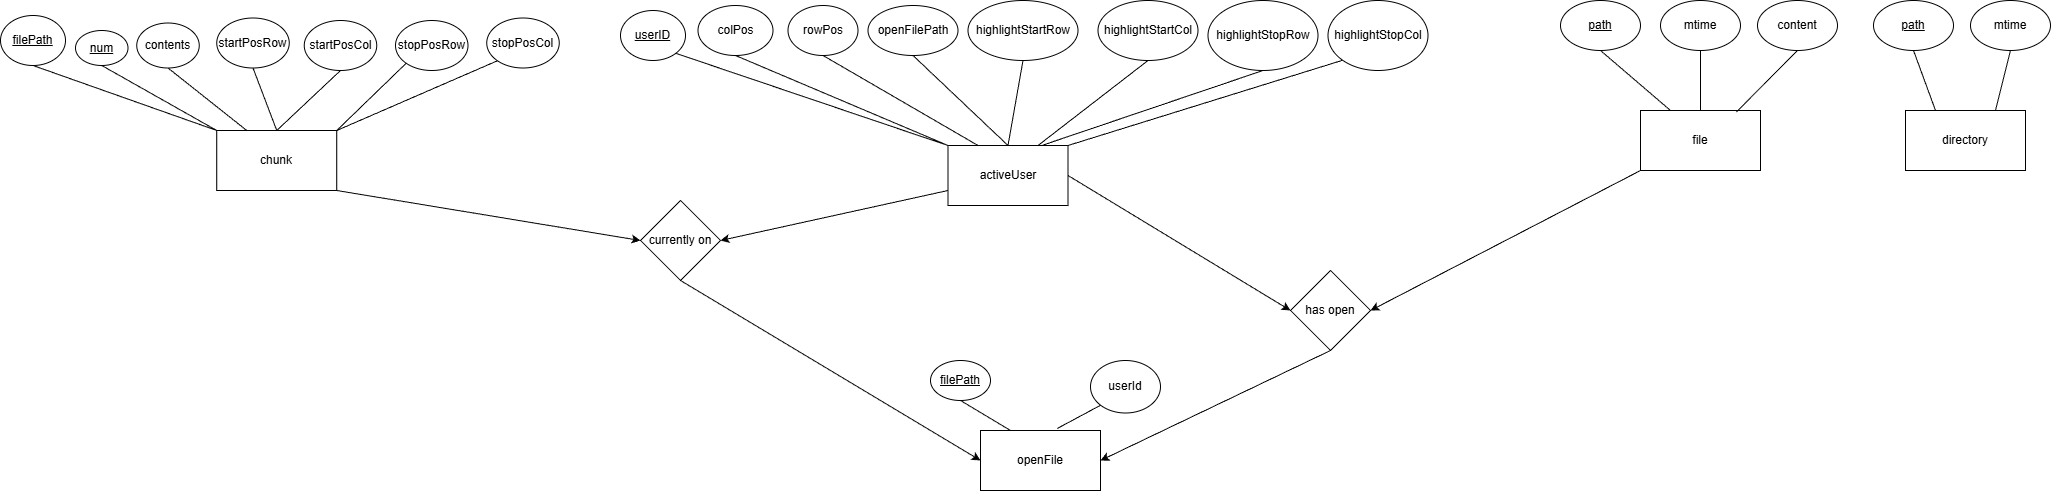

The diagram above was exported from draw.io. Its source (the exported page's mxGraphModel, read from the mxfile embedded in the PNG):
<mxGraphModel dx="942" dy="673" grid="0" gridSize="10" guides="1" tooltips="1" connect="1" arrows="1" fold="1" page="0" pageScale="1" pageWidth="850" pageHeight="1100" math="0" shadow="0">
  <root>
    <mxCell id="0" />
    <mxCell id="1" parent="0" />
    <mxCell id="xegBol7QW9YajfpNy3X4-1" style="edgeStyle=none;rounded=0;orthogonalLoop=1;jettySize=auto;html=1;exitX=0.5;exitY=1;exitDx=0;exitDy=0;entryX=0.25;entryY=0;entryDx=0;entryDy=0;endArrow=none;endFill=0;" parent="1" source="xegBol7QW9YajfpNy3X4-2" target="xegBol7QW9YajfpNy3X4-6" edge="1">
      <mxGeometry relative="1" as="geometry" />
    </mxCell>
    <mxCell id="xegBol7QW9YajfpNy3X4-2" value="&lt;span&gt;path&lt;/span&gt;" style="ellipse;whiteSpace=wrap;html=1;fontStyle=4" parent="1" vertex="1">
      <mxGeometry x="1757" y="168" width="80" height="50" as="geometry" />
    </mxCell>
    <mxCell id="xegBol7QW9YajfpNy3X4-5" style="edgeStyle=none;rounded=0;orthogonalLoop=1;jettySize=auto;html=1;exitX=0;exitY=1;exitDx=0;exitDy=0;entryX=1;entryY=0.5;entryDx=0;entryDy=0;" parent="1" source="xegBol7QW9YajfpNy3X4-6" target="xegBol7QW9YajfpNy3X4-48" edge="1">
      <mxGeometry relative="1" as="geometry" />
    </mxCell>
    <mxCell id="xegBol7QW9YajfpNy3X4-6" value="file" style="rounded=0;whiteSpace=wrap;html=1;" parent="1" vertex="1">
      <mxGeometry x="1837" y="278" width="120" height="60" as="geometry" />
    </mxCell>
    <mxCell id="xegBol7QW9YajfpNy3X4-7" value="openFile" style="rounded=0;whiteSpace=wrap;html=1;" parent="1" vertex="1">
      <mxGeometry x="1177" y="598" width="120" height="60" as="geometry" />
    </mxCell>
    <mxCell id="xegBol7QW9YajfpNy3X4-8" style="edgeStyle=none;rounded=0;orthogonalLoop=1;jettySize=auto;html=1;exitX=1;exitY=0.5;exitDx=0;exitDy=0;entryX=0;entryY=0.5;entryDx=0;entryDy=0;" parent="1" source="xegBol7QW9YajfpNy3X4-10" target="xegBol7QW9YajfpNy3X4-48" edge="1">
      <mxGeometry relative="1" as="geometry" />
    </mxCell>
    <mxCell id="xegBol7QW9YajfpNy3X4-9" style="edgeStyle=none;rounded=0;orthogonalLoop=1;jettySize=auto;html=1;exitX=0;exitY=0.75;exitDx=0;exitDy=0;entryX=1;entryY=0.5;entryDx=0;entryDy=0;" parent="1" source="xegBol7QW9YajfpNy3X4-10" target="xegBol7QW9YajfpNy3X4-50" edge="1">
      <mxGeometry relative="1" as="geometry" />
    </mxCell>
    <mxCell id="xegBol7QW9YajfpNy3X4-10" value="activeUser" style="rounded=0;whiteSpace=wrap;html=1;" parent="1" vertex="1">
      <mxGeometry x="1144.5" y="313" width="120" height="60" as="geometry" />
    </mxCell>
    <mxCell id="xegBol7QW9YajfpNy3X4-11" style="edgeStyle=none;rounded=0;orthogonalLoop=1;jettySize=auto;html=1;exitX=1;exitY=1;exitDx=0;exitDy=0;entryX=0;entryY=0.5;entryDx=0;entryDy=0;" parent="1" source="xegBol7QW9YajfpNy3X4-12" target="xegBol7QW9YajfpNy3X4-50" edge="1">
      <mxGeometry relative="1" as="geometry" />
    </mxCell>
    <mxCell id="xegBol7QW9YajfpNy3X4-12" value="chunk" style="rounded=0;whiteSpace=wrap;html=1;" parent="1" vertex="1">
      <mxGeometry x="413.25" y="298" width="120" height="60" as="geometry" />
    </mxCell>
    <mxCell id="xegBol7QW9YajfpNy3X4-13" style="rounded=0;orthogonalLoop=1;jettySize=auto;html=1;exitX=0.5;exitY=1;exitDx=0;exitDy=0;entryX=0.5;entryY=0;entryDx=0;entryDy=0;endArrow=none;endFill=0;" parent="1" source="xegBol7QW9YajfpNy3X4-14" target="xegBol7QW9YajfpNy3X4-10" edge="1">
      <mxGeometry relative="1" as="geometry" />
    </mxCell>
    <mxCell id="xegBol7QW9YajfpNy3X4-14" value="highlightStartRow" style="ellipse;whiteSpace=wrap;html=1;" parent="1" vertex="1">
      <mxGeometry x="1164.5" y="168" width="110" height="60" as="geometry" />
    </mxCell>
    <mxCell id="xegBol7QW9YajfpNy3X4-15" style="rounded=0;orthogonalLoop=1;jettySize=auto;html=1;exitX=0.5;exitY=1;exitDx=0;exitDy=0;entryX=0.75;entryY=0;entryDx=0;entryDy=0;endArrow=none;endFill=0;" parent="1" source="xegBol7QW9YajfpNy3X4-16" target="xegBol7QW9YajfpNy3X4-10" edge="1">
      <mxGeometry relative="1" as="geometry" />
    </mxCell>
    <mxCell id="xegBol7QW9YajfpNy3X4-16" value="highlightStartCol" style="ellipse;whiteSpace=wrap;html=1;" parent="1" vertex="1">
      <mxGeometry x="1294.5" y="168" width="100" height="60" as="geometry" />
    </mxCell>
    <mxCell id="xegBol7QW9YajfpNy3X4-17" style="rounded=0;orthogonalLoop=1;jettySize=auto;html=1;exitX=1;exitY=1;exitDx=0;exitDy=0;endArrow=none;endFill=0;entryX=0;entryY=0;entryDx=0;entryDy=0;" parent="1" source="xegBol7QW9YajfpNy3X4-18" target="xegBol7QW9YajfpNy3X4-10" edge="1">
      <mxGeometry relative="1" as="geometry">
        <mxPoint x="1138.25" y="313" as="targetPoint" />
      </mxGeometry>
    </mxCell>
    <mxCell id="xegBol7QW9YajfpNy3X4-18" value="&lt;u&gt;userID&lt;/u&gt;" style="ellipse;whiteSpace=wrap;html=1;" parent="1" vertex="1">
      <mxGeometry x="817" y="178" width="65" height="50" as="geometry" />
    </mxCell>
    <mxCell id="xegBol7QW9YajfpNy3X4-19" style="rounded=0;orthogonalLoop=1;jettySize=auto;html=1;exitX=0.5;exitY=1;exitDx=0;exitDy=0;entryX=0;entryY=0;entryDx=0;entryDy=0;endArrow=none;endFill=0;" parent="1" source="xegBol7QW9YajfpNy3X4-20" target="xegBol7QW9YajfpNy3X4-10" edge="1">
      <mxGeometry relative="1" as="geometry" />
    </mxCell>
    <mxCell id="xegBol7QW9YajfpNy3X4-20" value="colPos" style="ellipse;whiteSpace=wrap;html=1;" parent="1" vertex="1">
      <mxGeometry x="894.5" y="173" width="75" height="50" as="geometry" />
    </mxCell>
    <mxCell id="xegBol7QW9YajfpNy3X4-21" style="rounded=0;orthogonalLoop=1;jettySize=auto;html=1;exitX=0.5;exitY=1;exitDx=0;exitDy=0;entryX=0.25;entryY=0;entryDx=0;entryDy=0;endArrow=none;endFill=0;" parent="1" source="xegBol7QW9YajfpNy3X4-22" target="xegBol7QW9YajfpNy3X4-10" edge="1">
      <mxGeometry relative="1" as="geometry" />
    </mxCell>
    <mxCell id="xegBol7QW9YajfpNy3X4-22" value="rowPos" style="ellipse;whiteSpace=wrap;html=1;" parent="1" vertex="1">
      <mxGeometry x="984.5" y="173" width="70" height="50" as="geometry" />
    </mxCell>
    <mxCell id="xegBol7QW9YajfpNy3X4-23" style="rounded=0;orthogonalLoop=1;jettySize=auto;html=1;exitX=0.5;exitY=1;exitDx=0;exitDy=0;entryX=0.5;entryY=0;entryDx=0;entryDy=0;endArrow=none;endFill=0;" parent="1" source="xegBol7QW9YajfpNy3X4-24" target="xegBol7QW9YajfpNy3X4-10" edge="1">
      <mxGeometry relative="1" as="geometry" />
    </mxCell>
    <mxCell id="xegBol7QW9YajfpNy3X4-24" value="openFilePath" style="ellipse;whiteSpace=wrap;html=1;" parent="1" vertex="1">
      <mxGeometry x="1064.5" y="173" width="90" height="50" as="geometry" />
    </mxCell>
    <mxCell id="xegBol7QW9YajfpNy3X4-25" style="rounded=0;orthogonalLoop=1;jettySize=auto;html=1;exitX=0.5;exitY=1;exitDx=0;exitDy=0;endArrow=none;endFill=0;" parent="1" source="xegBol7QW9YajfpNy3X4-26" edge="1">
      <mxGeometry relative="1" as="geometry">
        <mxPoint x="1238.25" y="313" as="targetPoint" />
      </mxGeometry>
    </mxCell>
    <mxCell id="xegBol7QW9YajfpNy3X4-26" value="highlightStopRow" style="ellipse;whiteSpace=wrap;html=1;" parent="1" vertex="1">
      <mxGeometry x="1404.5" y="168" width="110" height="70" as="geometry" />
    </mxCell>
    <mxCell id="xegBol7QW9YajfpNy3X4-27" style="rounded=0;orthogonalLoop=1;jettySize=auto;html=1;exitX=0;exitY=1;exitDx=0;exitDy=0;entryX=1;entryY=0;entryDx=0;entryDy=0;endArrow=none;endFill=0;" parent="1" source="xegBol7QW9YajfpNy3X4-28" target="xegBol7QW9YajfpNy3X4-10" edge="1">
      <mxGeometry relative="1" as="geometry" />
    </mxCell>
    <mxCell id="xegBol7QW9YajfpNy3X4-28" value="highlightStopCol" style="ellipse;whiteSpace=wrap;html=1;" parent="1" vertex="1">
      <mxGeometry x="1524.5" y="168" width="100" height="70" as="geometry" />
    </mxCell>
    <mxCell id="xegBol7QW9YajfpNy3X4-29" style="edgeStyle=none;rounded=0;orthogonalLoop=1;jettySize=auto;html=1;exitX=0.5;exitY=1;exitDx=0;exitDy=0;entryX=0.5;entryY=0;entryDx=0;entryDy=0;endArrow=none;endFill=0;" parent="1" source="xegBol7QW9YajfpNy3X4-30" target="xegBol7QW9YajfpNy3X4-12" edge="1">
      <mxGeometry relative="1" as="geometry" />
    </mxCell>
    <mxCell id="xegBol7QW9YajfpNy3X4-30" value="startPosRow" style="ellipse;whiteSpace=wrap;html=1;" parent="1" vertex="1">
      <mxGeometry x="413.25" y="185.5" width="72.5" height="50" as="geometry" />
    </mxCell>
    <mxCell id="xegBol7QW9YajfpNy3X4-31" style="edgeStyle=none;rounded=0;orthogonalLoop=1;jettySize=auto;html=1;exitX=0.5;exitY=1;exitDx=0;exitDy=0;entryX=0.5;entryY=0;entryDx=0;entryDy=0;endArrow=none;endFill=0;" parent="1" source="xegBol7QW9YajfpNy3X4-32" target="xegBol7QW9YajfpNy3X4-12" edge="1">
      <mxGeometry relative="1" as="geometry" />
    </mxCell>
    <mxCell id="xegBol7QW9YajfpNy3X4-32" value="startPosCol" style="ellipse;whiteSpace=wrap;html=1;" parent="1" vertex="1">
      <mxGeometry x="500.75" y="188" width="72.5" height="50" as="geometry" />
    </mxCell>
    <mxCell id="xegBol7QW9YajfpNy3X4-33" style="edgeStyle=none;rounded=0;orthogonalLoop=1;jettySize=auto;html=1;exitX=0.5;exitY=1;exitDx=0;exitDy=0;entryX=0;entryY=0;entryDx=0;entryDy=0;endArrow=none;endFill=0;" parent="1" source="xegBol7QW9YajfpNy3X4-34" target="xegBol7QW9YajfpNy3X4-12" edge="1">
      <mxGeometry relative="1" as="geometry" />
    </mxCell>
    <mxCell id="xegBol7QW9YajfpNy3X4-34" value="&lt;u&gt;filePath&lt;/u&gt;" style="ellipse;whiteSpace=wrap;html=1;" parent="1" vertex="1">
      <mxGeometry x="197" y="183" width="65" height="50" as="geometry" />
    </mxCell>
    <mxCell id="xegBol7QW9YajfpNy3X4-35" style="edgeStyle=none;rounded=0;orthogonalLoop=1;jettySize=auto;html=1;exitX=0.5;exitY=1;exitDx=0;exitDy=0;endArrow=none;endFill=0;" parent="1" source="xegBol7QW9YajfpNy3X4-36" edge="1">
      <mxGeometry relative="1" as="geometry">
        <mxPoint x="413.25" y="298" as="targetPoint" />
      </mxGeometry>
    </mxCell>
    <mxCell id="xegBol7QW9YajfpNy3X4-36" value="&lt;u&gt;num&lt;/u&gt;" style="ellipse;whiteSpace=wrap;html=1;" parent="1" vertex="1">
      <mxGeometry x="272" y="198" width="52.5" height="35" as="geometry" />
    </mxCell>
    <mxCell id="xegBol7QW9YajfpNy3X4-37" style="edgeStyle=none;rounded=0;orthogonalLoop=1;jettySize=auto;html=1;exitX=0.5;exitY=1;exitDx=0;exitDy=0;entryX=0.25;entryY=0;entryDx=0;entryDy=0;endArrow=none;endFill=0;" parent="1" source="xegBol7QW9YajfpNy3X4-38" target="xegBol7QW9YajfpNy3X4-12" edge="1">
      <mxGeometry relative="1" as="geometry" />
    </mxCell>
    <mxCell id="xegBol7QW9YajfpNy3X4-38" value="contents" style="ellipse;whiteSpace=wrap;html=1;" parent="1" vertex="1">
      <mxGeometry x="333.25" y="190.5" width="62.5" height="45" as="geometry" />
    </mxCell>
    <mxCell id="xegBol7QW9YajfpNy3X4-39" style="edgeStyle=none;rounded=0;orthogonalLoop=1;jettySize=auto;html=1;exitX=0;exitY=1;exitDx=0;exitDy=0;entryX=1;entryY=0;entryDx=0;entryDy=0;endArrow=none;endFill=0;" parent="1" source="xegBol7QW9YajfpNy3X4-40" target="xegBol7QW9YajfpNy3X4-12" edge="1">
      <mxGeometry relative="1" as="geometry" />
    </mxCell>
    <mxCell id="xegBol7QW9YajfpNy3X4-40" value="stopPosRow" style="ellipse;whiteSpace=wrap;html=1;" parent="1" vertex="1">
      <mxGeometry x="592" y="188" width="72.5" height="50" as="geometry" />
    </mxCell>
    <mxCell id="xegBol7QW9YajfpNy3X4-41" style="edgeStyle=none;rounded=0;orthogonalLoop=1;jettySize=auto;html=1;exitX=0;exitY=1;exitDx=0;exitDy=0;entryX=1;entryY=0;entryDx=0;entryDy=0;endArrow=none;endFill=0;" parent="1" source="xegBol7QW9YajfpNy3X4-42" target="xegBol7QW9YajfpNy3X4-12" edge="1">
      <mxGeometry relative="1" as="geometry" />
    </mxCell>
    <mxCell id="xegBol7QW9YajfpNy3X4-42" value="stopPosCol" style="ellipse;whiteSpace=wrap;html=1;" parent="1" vertex="1">
      <mxGeometry x="683.25" y="185.5" width="72.5" height="50" as="geometry" />
    </mxCell>
    <mxCell id="xegBol7QW9YajfpNy3X4-43" style="edgeStyle=none;rounded=0;orthogonalLoop=1;jettySize=auto;html=1;exitX=0.5;exitY=1;exitDx=0;exitDy=0;entryX=0.25;entryY=0;entryDx=0;entryDy=0;endArrow=none;endFill=0;" parent="1" source="xegBol7QW9YajfpNy3X4-44" target="xegBol7QW9YajfpNy3X4-7" edge="1">
      <mxGeometry relative="1" as="geometry" />
    </mxCell>
    <mxCell id="xegBol7QW9YajfpNy3X4-44" value="&lt;u&gt;filePath&lt;/u&gt;" style="ellipse;whiteSpace=wrap;html=1;" parent="1" vertex="1">
      <mxGeometry x="1127" y="528" width="60" height="40" as="geometry" />
    </mxCell>
    <mxCell id="xegBol7QW9YajfpNy3X4-45" value="userId" style="ellipse;whiteSpace=wrap;html=1;" parent="1" vertex="1">
      <mxGeometry x="1287" y="528" width="70" height="52.5" as="geometry" />
    </mxCell>
    <mxCell id="xegBol7QW9YajfpNy3X4-46" style="edgeStyle=none;rounded=0;orthogonalLoop=1;jettySize=auto;html=1;exitX=0;exitY=1;exitDx=0;exitDy=0;entryX=0.639;entryY=-0.033;entryDx=0;entryDy=0;entryPerimeter=0;endArrow=none;endFill=0;" parent="1" source="xegBol7QW9YajfpNy3X4-45" target="xegBol7QW9YajfpNy3X4-7" edge="1">
      <mxGeometry relative="1" as="geometry" />
    </mxCell>
    <mxCell id="xegBol7QW9YajfpNy3X4-47" style="edgeStyle=none;rounded=0;orthogonalLoop=1;jettySize=auto;html=1;exitX=0.5;exitY=1;exitDx=0;exitDy=0;entryX=1;entryY=0.5;entryDx=0;entryDy=0;" parent="1" source="xegBol7QW9YajfpNy3X4-48" target="xegBol7QW9YajfpNy3X4-7" edge="1">
      <mxGeometry relative="1" as="geometry" />
    </mxCell>
    <mxCell id="xegBol7QW9YajfpNy3X4-48" value="has open" style="rhombus;whiteSpace=wrap;html=1;" parent="1" vertex="1">
      <mxGeometry x="1487" y="438" width="80" height="80" as="geometry" />
    </mxCell>
    <mxCell id="xegBol7QW9YajfpNy3X4-49" style="edgeStyle=none;rounded=0;orthogonalLoop=1;jettySize=auto;html=1;exitX=0.5;exitY=1;exitDx=0;exitDy=0;entryX=0;entryY=0.5;entryDx=0;entryDy=0;" parent="1" source="xegBol7QW9YajfpNy3X4-50" target="xegBol7QW9YajfpNy3X4-7" edge="1">
      <mxGeometry relative="1" as="geometry" />
    </mxCell>
    <mxCell id="xegBol7QW9YajfpNy3X4-50" value="currently on" style="rhombus;whiteSpace=wrap;html=1;" parent="1" vertex="1">
      <mxGeometry x="837" y="368" width="80" height="80" as="geometry" />
    </mxCell>
    <mxCell id="2" value="mtime" style="ellipse;whiteSpace=wrap;html=1;" vertex="1" parent="1">
      <mxGeometry x="1857" y="168" width="80" height="50" as="geometry" />
    </mxCell>
    <mxCell id="3" style="edgeStyle=none;rounded=0;orthogonalLoop=1;jettySize=auto;html=1;exitX=0.5;exitY=1;exitDx=0;exitDy=0;endArrow=none;endFill=0;entryX=0.5;entryY=0;entryDx=0;entryDy=0;" edge="1" parent="1" source="2" target="xegBol7QW9YajfpNy3X4-6">
      <mxGeometry relative="1" as="geometry">
        <mxPoint x="1907" y="218" as="sourcePoint" />
        <mxPoint x="1907" y="273" as="targetPoint" />
      </mxGeometry>
    </mxCell>
    <mxCell id="4" value="content" style="ellipse;whiteSpace=wrap;html=1;" vertex="1" parent="1">
      <mxGeometry x="1954" y="168" width="80" height="50" as="geometry" />
    </mxCell>
    <mxCell id="5" style="edgeStyle=none;html=1;exitX=0.5;exitY=1;exitDx=0;exitDy=0;entryX=0.8;entryY=0.023;entryDx=0;entryDy=0;entryPerimeter=0;endArrow=none;endFill=0;" edge="1" parent="1" source="4" target="xegBol7QW9YajfpNy3X4-6">
      <mxGeometry relative="1" as="geometry" />
    </mxCell>
    <mxCell id="6" style="edgeStyle=none;rounded=0;orthogonalLoop=1;jettySize=auto;html=1;exitX=0.5;exitY=1;exitDx=0;exitDy=0;entryX=0.25;entryY=0;entryDx=0;entryDy=0;endArrow=none;endFill=0;" edge="1" parent="1" source="7" target="8">
      <mxGeometry relative="1" as="geometry" />
    </mxCell>
    <mxCell id="7" value="&lt;span&gt;path&lt;/span&gt;" style="ellipse;whiteSpace=wrap;html=1;fontStyle=4" vertex="1" parent="1">
      <mxGeometry x="2070" y="168" width="80" height="50" as="geometry" />
    </mxCell>
    <mxCell id="8" value="directory" style="rounded=0;whiteSpace=wrap;html=1;" vertex="1" parent="1">
      <mxGeometry x="2102" y="278" width="120" height="60" as="geometry" />
    </mxCell>
    <mxCell id="11" value="mtime" style="ellipse;whiteSpace=wrap;html=1;" vertex="1" parent="1">
      <mxGeometry x="2167" y="168" width="80" height="50" as="geometry" />
    </mxCell>
    <mxCell id="12" style="edgeStyle=none;html=1;exitX=0.5;exitY=1;exitDx=0;exitDy=0;entryX=0.75;entryY=0;entryDx=0;entryDy=0;endArrow=none;endFill=0;" edge="1" parent="1" source="11" target="8">
      <mxGeometry relative="1" as="geometry" />
    </mxCell>
  </root>
</mxGraphModel>